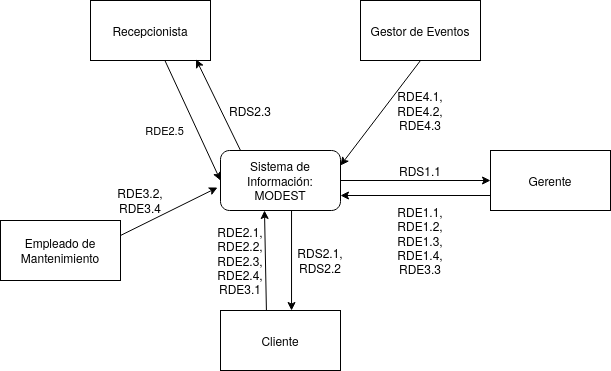

The diagram above was exported from draw.io. Its source (the exported page's mxGraphModel, read from the mxfile embedded in the PNG):
<mxGraphModel dx="570" dy="871" grid="1" gridSize="10" guides="1" tooltips="1" connect="1" arrows="1" fold="1" page="1" pageScale="1" pageWidth="827" pageHeight="1169" math="0" shadow="0">
  <root>
    <mxCell id="0" />
    <mxCell id="1" parent="0" />
    <mxCell id="qqZ06Oh3SrLnbAwpyAUO-2" value="&lt;div&gt;Sistema de Información:&lt;/div&gt;&lt;div&gt;MODEST&lt;/div&gt;" style="rounded=1;whiteSpace=wrap;html=1;" parent="1" vertex="1">
      <mxGeometry x="320" y="210" width="120" height="60" as="geometry" />
    </mxCell>
    <mxCell id="qqZ06Oh3SrLnbAwpyAUO-3" value="Recepcionista" style="rounded=0;whiteSpace=wrap;html=1;" parent="1" vertex="1">
      <mxGeometry x="190" y="60" width="120" height="60" as="geometry" />
    </mxCell>
    <mxCell id="qqZ06Oh3SrLnbAwpyAUO-4" value="Gestor de Eventos" style="rounded=0;whiteSpace=wrap;html=1;" parent="1" vertex="1">
      <mxGeometry x="460" y="60" width="120" height="60" as="geometry" />
    </mxCell>
    <mxCell id="qqZ06Oh3SrLnbAwpyAUO-5" value="Gerente" style="rounded=0;whiteSpace=wrap;html=1;" parent="1" vertex="1">
      <mxGeometry x="590" y="210" width="120" height="60" as="geometry" />
    </mxCell>
    <mxCell id="qqZ06Oh3SrLnbAwpyAUO-7" value="RDE2.5" style="endArrow=classic;html=1;exitX=0.619;exitY=0.995;exitDx=0;exitDy=0;entryX=0;entryY=0.5;entryDx=0;entryDy=0;exitPerimeter=0;" parent="1" source="qqZ06Oh3SrLnbAwpyAUO-3" target="qqZ06Oh3SrLnbAwpyAUO-2" edge="1">
      <mxGeometry x="-0.0377" y="-30" width="50" height="50" relative="1" as="geometry">
        <mxPoint x="210" y="270" as="sourcePoint" />
        <mxPoint x="260" y="220" as="targetPoint" />
        <Array as="points" />
        <mxPoint as="offset" />
      </mxGeometry>
    </mxCell>
    <mxCell id="qqZ06Oh3SrLnbAwpyAUO-8" value="" style="endArrow=classic;html=1;exitX=0.167;exitY=0;exitDx=0;exitDy=0;entryX=0.88;entryY=0.981;entryDx=0;entryDy=0;entryPerimeter=0;exitPerimeter=0;" parent="1" source="qqZ06Oh3SrLnbAwpyAUO-2" target="qqZ06Oh3SrLnbAwpyAUO-3" edge="1">
      <mxGeometry x="-0.4026" y="-56" width="50" height="50" relative="1" as="geometry">
        <mxPoint x="320" y="320" as="sourcePoint" />
        <mxPoint x="370" y="270" as="targetPoint" />
        <Array as="points" />
        <mxPoint as="offset" />
      </mxGeometry>
    </mxCell>
    <mxCell id="qqZ06Oh3SrLnbAwpyAUO-9" value="" style="endArrow=classic;html=1;exitX=0.383;exitY=0.033;exitDx=0;exitDy=0;exitPerimeter=0;" parent="1" source="ahKuwUt2C4mPojIbq0II-2" edge="1">
      <mxGeometry width="50" height="50" relative="1" as="geometry">
        <mxPoint x="380" y="330" as="sourcePoint" />
        <mxPoint x="364" y="270" as="targetPoint" />
        <Array as="points" />
      </mxGeometry>
    </mxCell>
    <mxCell id="qqZ06Oh3SrLnbAwpyAUO-10" value="" style="endArrow=classic;html=1;" parent="1" source="qqZ06Oh3SrLnbAwpyAUO-2" target="qqZ06Oh3SrLnbAwpyAUO-5" edge="1">
      <mxGeometry width="50" height="50" relative="1" as="geometry">
        <mxPoint x="400" y="275" as="sourcePoint" />
        <mxPoint x="390" y="310" as="targetPoint" />
      </mxGeometry>
    </mxCell>
    <mxCell id="qqZ06Oh3SrLnbAwpyAUO-11" value="" style="endArrow=classic;html=1;exitX=0.5;exitY=1;exitDx=0;exitDy=0;entryX=1;entryY=0.25;entryDx=0;entryDy=0;" parent="1" source="qqZ06Oh3SrLnbAwpyAUO-4" target="qqZ06Oh3SrLnbAwpyAUO-2" edge="1">
      <mxGeometry width="50" height="50" relative="1" as="geometry">
        <mxPoint x="320" y="320" as="sourcePoint" />
        <mxPoint x="370" y="270" as="targetPoint" />
      </mxGeometry>
    </mxCell>
    <mxCell id="ahKuwUt2C4mPojIbq0II-1" value="Empleado de Mantenimiento" style="rounded=0;whiteSpace=wrap;html=1;" parent="1" vertex="1">
      <mxGeometry x="100" y="280" width="120" height="60" as="geometry" />
    </mxCell>
    <mxCell id="ahKuwUt2C4mPojIbq0II-2" value="&lt;div&gt;Cliente&lt;/div&gt;" style="rounded=0;whiteSpace=wrap;html=1;" parent="1" vertex="1">
      <mxGeometry x="320" y="370" width="120" height="60" as="geometry" />
    </mxCell>
    <mxCell id="ahKuwUt2C4mPojIbq0II-3" value="" style="endArrow=classic;html=1;exitX=0;exitY=0.75;exitDx=0;exitDy=0;entryX=1;entryY=0.75;entryDx=0;entryDy=0;" parent="1" source="qqZ06Oh3SrLnbAwpyAUO-5" target="qqZ06Oh3SrLnbAwpyAUO-2" edge="1">
      <mxGeometry width="50" height="50" relative="1" as="geometry">
        <mxPoint x="440" y="210" as="sourcePoint" />
        <mxPoint x="490" y="160" as="targetPoint" />
      </mxGeometry>
    </mxCell>
    <mxCell id="ahKuwUt2C4mPojIbq0II-4" value="&lt;div&gt;RDE1.1,&lt;/div&gt;&lt;div&gt;RDE1.2,&lt;/div&gt;&lt;div&gt;RDE1.3,&lt;/div&gt;&lt;div&gt;RDE1.4,&lt;/div&gt;&lt;div&gt;RDE3.3&lt;br&gt;&lt;/div&gt;" style="text;html=1;strokeColor=none;fillColor=none;align=center;verticalAlign=middle;whiteSpace=wrap;rounded=0;" parent="1" vertex="1">
      <mxGeometry x="500" y="290" width="40" height="20" as="geometry" />
    </mxCell>
    <mxCell id="ahKuwUt2C4mPojIbq0II-5" style="edgeStyle=orthogonalEdgeStyle;rounded=0;orthogonalLoop=1;jettySize=auto;html=1;exitX=0.5;exitY=1;exitDx=0;exitDy=0;" parent="1" source="ahKuwUt2C4mPojIbq0II-4" target="ahKuwUt2C4mPojIbq0II-4" edge="1">
      <mxGeometry relative="1" as="geometry" />
    </mxCell>
    <mxCell id="ahKuwUt2C4mPojIbq0II-6" value="&lt;div&gt;RDS1.1&lt;/div&gt;" style="text;html=1;strokeColor=none;fillColor=none;align=center;verticalAlign=middle;whiteSpace=wrap;rounded=0;" parent="1" vertex="1">
      <mxGeometry x="500" y="220" width="40" height="20" as="geometry" />
    </mxCell>
    <mxCell id="qPUoRnq8J8yq8pDu3Gd3-1" value="" style="endArrow=classic;html=1;exitX=0.592;exitY=1;exitDx=0;exitDy=0;exitPerimeter=0;entryX=0.592;entryY=0;entryDx=0;entryDy=0;entryPerimeter=0;" parent="1" source="qqZ06Oh3SrLnbAwpyAUO-2" target="ahKuwUt2C4mPojIbq0II-2" edge="1">
      <mxGeometry width="50" height="50" relative="1" as="geometry">
        <mxPoint x="350" y="210" as="sourcePoint" />
        <mxPoint x="400" y="160" as="targetPoint" />
      </mxGeometry>
    </mxCell>
    <mxCell id="qPUoRnq8J8yq8pDu3Gd3-2" value="&lt;div&gt;RDE2.1,&lt;/div&gt;&lt;div&gt;RDE2.2,&lt;/div&gt;&lt;div&gt;RDE2.3,&lt;/div&gt;&lt;div&gt;RDE2.4,&lt;/div&gt;&lt;div&gt;RDE3.1&lt;br&gt;&lt;/div&gt;" style="text;html=1;strokeColor=none;fillColor=none;align=center;verticalAlign=middle;whiteSpace=wrap;rounded=0;" parent="1" vertex="1">
      <mxGeometry x="320" y="310" width="40" height="20" as="geometry" />
    </mxCell>
    <mxCell id="qPUoRnq8J8yq8pDu3Gd3-3" style="edgeStyle=orthogonalEdgeStyle;rounded=0;orthogonalLoop=1;jettySize=auto;html=1;exitX=0.5;exitY=1;exitDx=0;exitDy=0;" parent="1" source="qPUoRnq8J8yq8pDu3Gd3-2" target="qPUoRnq8J8yq8pDu3Gd3-2" edge="1">
      <mxGeometry relative="1" as="geometry" />
    </mxCell>
    <mxCell id="qPUoRnq8J8yq8pDu3Gd3-4" value="&lt;div&gt;RDS2.1,&lt;/div&gt;&lt;div&gt;RDS2.2&lt;br&gt;&lt;/div&gt;" style="text;html=1;strokeColor=none;fillColor=none;align=center;verticalAlign=middle;whiteSpace=wrap;rounded=0;" parent="1" vertex="1">
      <mxGeometry x="400" y="310" width="40" height="20" as="geometry" />
    </mxCell>
    <mxCell id="qPUoRnq8J8yq8pDu3Gd3-5" value="RDS2.3" style="text;html=1;strokeColor=none;fillColor=none;align=center;verticalAlign=middle;whiteSpace=wrap;rounded=0;" parent="1" vertex="1">
      <mxGeometry x="330" y="160" width="40" height="20" as="geometry" />
    </mxCell>
    <mxCell id="qPUoRnq8J8yq8pDu3Gd3-6" value="" style="endArrow=classic;html=1;exitX=1;exitY=0.25;exitDx=0;exitDy=0;entryX=-0.025;entryY=0.617;entryDx=0;entryDy=0;entryPerimeter=0;" parent="1" source="ahKuwUt2C4mPojIbq0II-1" target="qqZ06Oh3SrLnbAwpyAUO-2" edge="1">
      <mxGeometry width="50" height="50" relative="1" as="geometry">
        <mxPoint x="350" y="210" as="sourcePoint" />
        <mxPoint x="400" y="160" as="targetPoint" />
      </mxGeometry>
    </mxCell>
    <mxCell id="qPUoRnq8J8yq8pDu3Gd3-7" value="&lt;div&gt;RDE3.2,&lt;/div&gt;&lt;div&gt;RDE3.4&lt;br&gt;&lt;/div&gt;" style="text;html=1;strokeColor=none;fillColor=none;align=center;verticalAlign=middle;whiteSpace=wrap;rounded=0;" parent="1" vertex="1">
      <mxGeometry x="220" y="250" width="40" height="20" as="geometry" />
    </mxCell>
    <mxCell id="z890a-JWiyc_Tnr77WsZ-1" value="&lt;div&gt;RDE4.1,&lt;/div&gt;&lt;div&gt;RDE4.2,&lt;/div&gt;&lt;div&gt;RDE4.3&lt;br&gt;&lt;/div&gt;" style="text;html=1;strokeColor=none;fillColor=none;align=center;verticalAlign=middle;whiteSpace=wrap;rounded=0;" vertex="1" parent="1">
      <mxGeometry x="500" y="160" width="40" height="20" as="geometry" />
    </mxCell>
  </root>
</mxGraphModel>